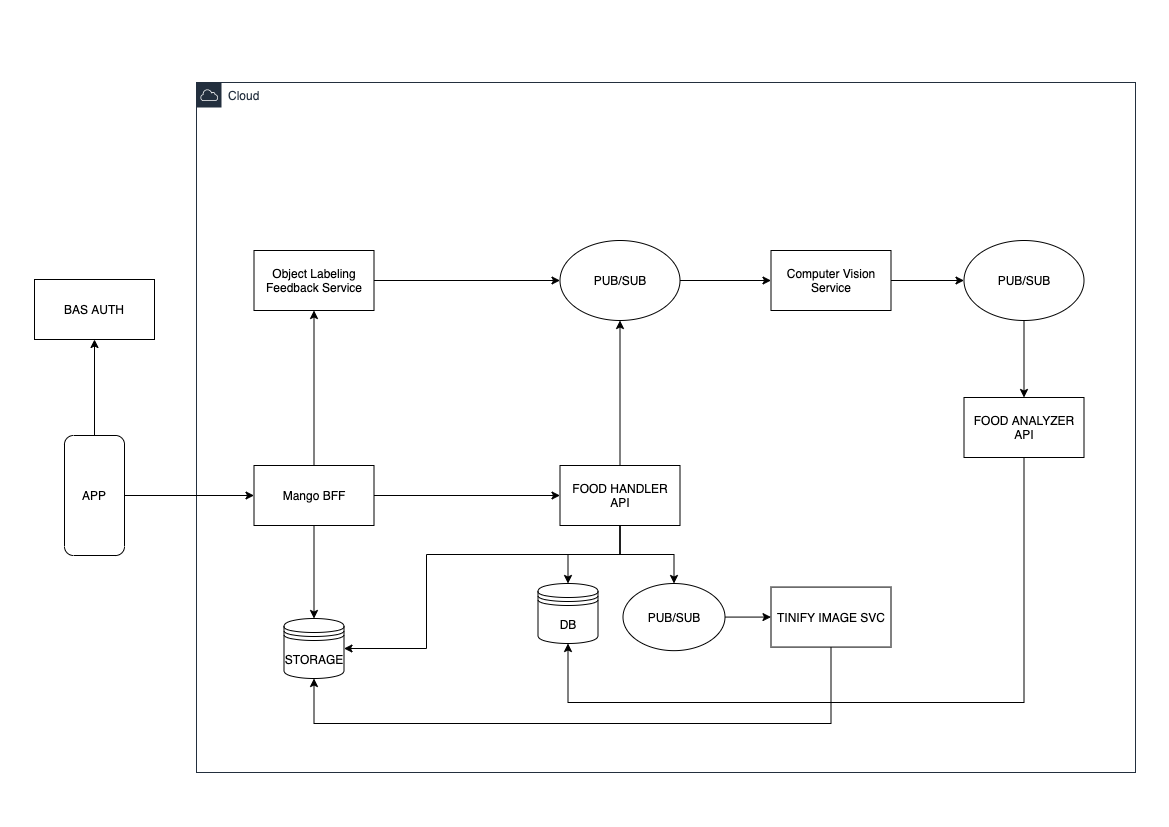

The diagram above was exported from draw.io. Its source (the exported page's mxGraphModel, read from the mxfile embedded in the PNG):
<mxGraphModel dx="2163" dy="348" grid="0" gridSize="10" guides="1" tooltips="1" connect="1" arrows="1" fold="1" page="1" pageScale="1" pageWidth="1169" pageHeight="827" math="0" shadow="0">
  <root>
    <mxCell id="0" />
    <mxCell id="1" parent="0" />
    <mxCell id="wQn3ejLGgkV2Myu6A8yg-40" value="Cloud" style="points=[[0,0],[0.25,0],[0.5,0],[0.75,0],[1,0],[1,0.25],[1,0.5],[1,0.75],[1,1],[0.75,1],[0.5,1],[0.25,1],[0,1],[0,0.75],[0,0.5],[0,0.25]];outlineConnect=0;gradientColor=none;html=1;whiteSpace=wrap;fontSize=12;fontStyle=0;shape=mxgraph.aws4.group;grIcon=mxgraph.aws4.group_aws_cloud;strokeColor=#232F3E;fillColor=none;verticalAlign=top;align=left;spacingLeft=30;fontColor=#232F3E;dashed=0;shadow=0;" parent="1" vertex="1">
      <mxGeometry x="196" y="909" width="939" height="690" as="geometry" />
    </mxCell>
    <mxCell id="wQn3ejLGgkV2Myu6A8yg-41" style="edgeStyle=orthogonalEdgeStyle;rounded=0;orthogonalLoop=1;jettySize=auto;html=1;entryX=0;entryY=0.5;entryDx=0;entryDy=0;" parent="1" source="wQn3ejLGgkV2Myu6A8yg-42" target="wQn3ejLGgkV2Myu6A8yg-47" edge="1">
      <mxGeometry relative="1" as="geometry" />
    </mxCell>
    <mxCell id="wQn3ejLGgkV2Myu6A8yg-68" style="edgeStyle=orthogonalEdgeStyle;rounded=0;orthogonalLoop=1;jettySize=auto;html=1;entryX=0.5;entryY=1;entryDx=0;entryDy=0;" parent="1" source="wQn3ejLGgkV2Myu6A8yg-42" target="wQn3ejLGgkV2Myu6A8yg-67" edge="1">
      <mxGeometry relative="1" as="geometry" />
    </mxCell>
    <mxCell id="wQn3ejLGgkV2Myu6A8yg-42" value="APP" style="rounded=1;whiteSpace=wrap;html=1;rotation=90;shadow=0;horizontal=0;" parent="1" vertex="1">
      <mxGeometry x="34" y="1292" width="120" height="60" as="geometry" />
    </mxCell>
    <mxCell id="wQn3ejLGgkV2Myu6A8yg-43" style="edgeStyle=orthogonalEdgeStyle;rounded=0;orthogonalLoop=1;jettySize=auto;html=1;entryX=0;entryY=0.5;entryDx=0;entryDy=0;" parent="1" source="wQn3ejLGgkV2Myu6A8yg-44" target="wQn3ejLGgkV2Myu6A8yg-62" edge="1">
      <mxGeometry relative="1" as="geometry" />
    </mxCell>
    <mxCell id="wQn3ejLGgkV2Myu6A8yg-44" value="Computer Vision Service" style="rounded=0;whiteSpace=wrap;html=1;shadow=0;" parent="1" vertex="1">
      <mxGeometry x="770.5" y="1077" width="120" height="60" as="geometry" />
    </mxCell>
    <mxCell id="wQn3ejLGgkV2Myu6A8yg-46" style="edgeStyle=orthogonalEdgeStyle;rounded=0;orthogonalLoop=1;jettySize=auto;html=1;" parent="1" source="wQn3ejLGgkV2Myu6A8yg-47" target="wQn3ejLGgkV2Myu6A8yg-52" edge="1">
      <mxGeometry relative="1" as="geometry" />
    </mxCell>
    <mxCell id="8LgeyUINDwkNRSsYyyD9-2" style="edgeStyle=orthogonalEdgeStyle;rounded=0;orthogonalLoop=1;jettySize=auto;html=1;entryX=0.5;entryY=1;entryDx=0;entryDy=0;" parent="1" source="wQn3ejLGgkV2Myu6A8yg-47" target="8LgeyUINDwkNRSsYyyD9-1" edge="1">
      <mxGeometry relative="1" as="geometry" />
    </mxCell>
    <mxCell id="94la27-6b9OoeLPqZrf2-2" style="edgeStyle=orthogonalEdgeStyle;rounded=0;orthogonalLoop=1;jettySize=auto;html=1;entryX=0.5;entryY=0;entryDx=0;entryDy=0;" edge="1" parent="1" source="wQn3ejLGgkV2Myu6A8yg-47" target="94la27-6b9OoeLPqZrf2-1">
      <mxGeometry relative="1" as="geometry" />
    </mxCell>
    <mxCell id="wQn3ejLGgkV2Myu6A8yg-47" value="Mango BFF" style="rounded=0;whiteSpace=wrap;html=1;shadow=0;" parent="1" vertex="1">
      <mxGeometry x="253.5" y="1292" width="120" height="60" as="geometry" />
    </mxCell>
    <mxCell id="wQn3ejLGgkV2Myu6A8yg-48" style="edgeStyle=orthogonalEdgeStyle;rounded=0;orthogonalLoop=1;jettySize=auto;html=1;entryX=0.5;entryY=1;entryDx=0;entryDy=0;" parent="1" source="wQn3ejLGgkV2Myu6A8yg-52" target="wQn3ejLGgkV2Myu6A8yg-54" edge="1">
      <mxGeometry relative="1" as="geometry" />
    </mxCell>
    <mxCell id="wQn3ejLGgkV2Myu6A8yg-50" style="edgeStyle=orthogonalEdgeStyle;rounded=0;orthogonalLoop=1;jettySize=auto;html=1;entryX=0.5;entryY=0;entryDx=0;entryDy=0;" parent="1" source="wQn3ejLGgkV2Myu6A8yg-52" target="wQn3ejLGgkV2Myu6A8yg-57" edge="1">
      <mxGeometry relative="1" as="geometry" />
    </mxCell>
    <mxCell id="wQn3ejLGgkV2Myu6A8yg-51" style="edgeStyle=orthogonalEdgeStyle;rounded=0;orthogonalLoop=1;jettySize=auto;html=1;exitX=0.5;exitY=1;exitDx=0;exitDy=0;entryX=0.5;entryY=0;entryDx=0;entryDy=0;" parent="1" source="wQn3ejLGgkV2Myu6A8yg-52" target="wQn3ejLGgkV2Myu6A8yg-59" edge="1">
      <mxGeometry relative="1" as="geometry">
        <mxPoint x="676.5" y="1410.0000000000002" as="targetPoint" />
      </mxGeometry>
    </mxCell>
    <mxCell id="94la27-6b9OoeLPqZrf2-4" style="edgeStyle=orthogonalEdgeStyle;rounded=0;orthogonalLoop=1;jettySize=auto;html=1;entryX=1;entryY=0.5;entryDx=0;entryDy=0;" edge="1" parent="1" source="wQn3ejLGgkV2Myu6A8yg-52" target="94la27-6b9OoeLPqZrf2-1">
      <mxGeometry relative="1" as="geometry">
        <Array as="points">
          <mxPoint x="620" y="1381" />
          <mxPoint x="426" y="1381" />
          <mxPoint x="426" y="1475" />
        </Array>
      </mxGeometry>
    </mxCell>
    <mxCell id="wQn3ejLGgkV2Myu6A8yg-52" value="FOOD HANDLER API" style="rounded=0;whiteSpace=wrap;html=1;shadow=0;" parent="1" vertex="1">
      <mxGeometry x="559.5" y="1292" width="120" height="60" as="geometry" />
    </mxCell>
    <mxCell id="wQn3ejLGgkV2Myu6A8yg-53" style="edgeStyle=orthogonalEdgeStyle;rounded=0;orthogonalLoop=1;jettySize=auto;html=1;" parent="1" source="wQn3ejLGgkV2Myu6A8yg-54" target="wQn3ejLGgkV2Myu6A8yg-44" edge="1">
      <mxGeometry relative="1" as="geometry" />
    </mxCell>
    <mxCell id="wQn3ejLGgkV2Myu6A8yg-54" value="PUB/SUB" style="ellipse;whiteSpace=wrap;html=1;shadow=0;" parent="1" vertex="1">
      <mxGeometry x="559.5" y="1067" width="120" height="80" as="geometry" />
    </mxCell>
    <mxCell id="wQn3ejLGgkV2Myu6A8yg-57" value="DB" style="shape=datastore;whiteSpace=wrap;html=1;shadow=0;" parent="1" vertex="1">
      <mxGeometry x="537.5" y="1410" width="60" height="60" as="geometry" />
    </mxCell>
    <mxCell id="wQn3ejLGgkV2Myu6A8yg-58" style="edgeStyle=orthogonalEdgeStyle;rounded=0;orthogonalLoop=1;jettySize=auto;html=1;exitX=1;exitY=0.5;exitDx=0;exitDy=0;entryX=0;entryY=0.5;entryDx=0;entryDy=0;" parent="1" source="wQn3ejLGgkV2Myu6A8yg-59" target="wQn3ejLGgkV2Myu6A8yg-60" edge="1">
      <mxGeometry relative="1" as="geometry" />
    </mxCell>
    <mxCell id="wQn3ejLGgkV2Myu6A8yg-59" value="PUB/SUB" style="ellipse;whiteSpace=wrap;html=1;" parent="1" vertex="1">
      <mxGeometry x="622.5" y="1410" width="102" height="67.15" as="geometry" />
    </mxCell>
    <mxCell id="94la27-6b9OoeLPqZrf2-6" style="edgeStyle=orthogonalEdgeStyle;rounded=0;orthogonalLoop=1;jettySize=auto;html=1;entryX=0.5;entryY=1;entryDx=0;entryDy=0;" edge="1" parent="1" source="wQn3ejLGgkV2Myu6A8yg-60" target="94la27-6b9OoeLPqZrf2-1">
      <mxGeometry relative="1" as="geometry">
        <Array as="points">
          <mxPoint x="831" y="1550" />
          <mxPoint x="314" y="1550" />
        </Array>
      </mxGeometry>
    </mxCell>
    <mxCell id="wQn3ejLGgkV2Myu6A8yg-60" value="TINIFY IMAGE SVC" style="rounded=0;whiteSpace=wrap;html=1;shadow=0;" parent="1" vertex="1">
      <mxGeometry x="770.5" y="1413.58" width="120" height="60" as="geometry" />
    </mxCell>
    <mxCell id="wQn3ejLGgkV2Myu6A8yg-65" style="edgeStyle=orthogonalEdgeStyle;rounded=0;orthogonalLoop=1;jettySize=auto;html=1;entryX=0.5;entryY=0;entryDx=0;entryDy=0;" parent="1" source="wQn3ejLGgkV2Myu6A8yg-62" target="wQn3ejLGgkV2Myu6A8yg-64" edge="1">
      <mxGeometry relative="1" as="geometry" />
    </mxCell>
    <mxCell id="wQn3ejLGgkV2Myu6A8yg-62" value="PUB/SUB" style="ellipse;whiteSpace=wrap;html=1;" parent="1" vertex="1">
      <mxGeometry x="963.5" y="1067" width="120" height="80" as="geometry" />
    </mxCell>
    <mxCell id="wQn3ejLGgkV2Myu6A8yg-66" style="edgeStyle=orthogonalEdgeStyle;rounded=0;orthogonalLoop=1;jettySize=auto;html=1;entryX=0.5;entryY=1;entryDx=0;entryDy=0;" parent="1" source="wQn3ejLGgkV2Myu6A8yg-64" target="wQn3ejLGgkV2Myu6A8yg-57" edge="1">
      <mxGeometry relative="1" as="geometry">
        <Array as="points">
          <mxPoint x="1023.5" y="1529" />
          <mxPoint x="567.5" y="1529" />
        </Array>
      </mxGeometry>
    </mxCell>
    <mxCell id="wQn3ejLGgkV2Myu6A8yg-64" value="FOOD ANALYZER API" style="rounded=0;whiteSpace=wrap;html=1;shadow=0;" parent="1" vertex="1">
      <mxGeometry x="963.5" y="1224" width="120" height="60" as="geometry" />
    </mxCell>
    <mxCell id="wQn3ejLGgkV2Myu6A8yg-67" value="BAS AUTH" style="rounded=0;whiteSpace=wrap;html=1;shadow=0;" parent="1" vertex="1">
      <mxGeometry x="34" y="1106" width="120" height="60" as="geometry" />
    </mxCell>
    <mxCell id="8LgeyUINDwkNRSsYyyD9-3" style="edgeStyle=orthogonalEdgeStyle;rounded=0;orthogonalLoop=1;jettySize=auto;html=1;entryX=0;entryY=0.5;entryDx=0;entryDy=0;" parent="1" source="8LgeyUINDwkNRSsYyyD9-1" target="wQn3ejLGgkV2Myu6A8yg-54" edge="1">
      <mxGeometry relative="1" as="geometry" />
    </mxCell>
    <mxCell id="8LgeyUINDwkNRSsYyyD9-1" value="Object Labeling Feedback Service" style="rounded=0;whiteSpace=wrap;html=1;shadow=0;" parent="1" vertex="1">
      <mxGeometry x="253.5" y="1077" width="120" height="60" as="geometry" />
    </mxCell>
    <mxCell id="94la27-6b9OoeLPqZrf2-1" value="STORAGE" style="shape=datastore;whiteSpace=wrap;html=1;shadow=0;" vertex="1" parent="1">
      <mxGeometry x="283.5" y="1445" width="60" height="60" as="geometry" />
    </mxCell>
  </root>
</mxGraphModel>